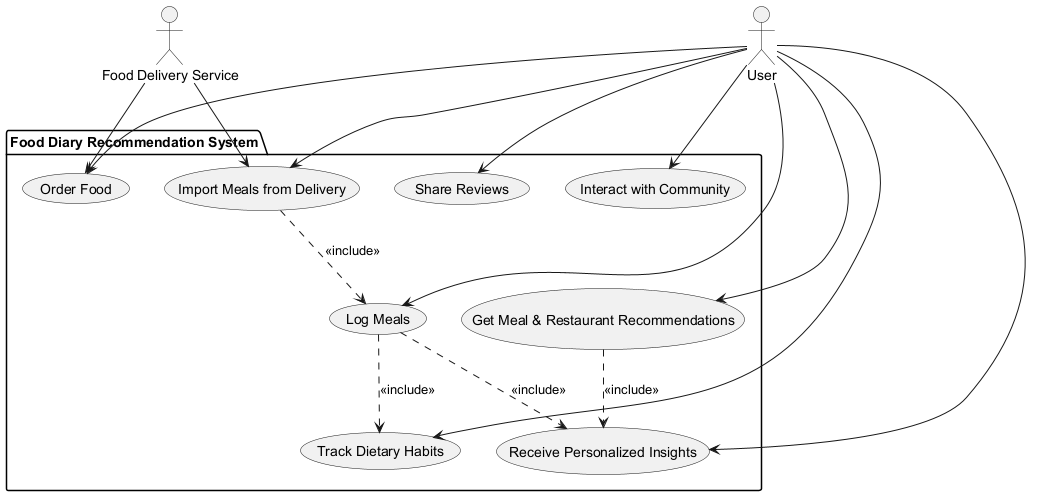

The diagram above was rendered by PlantUML. Its source (embedded in the PNG):
@startuml
' Define all actors first
actor "User" as User
actor "Food Delivery Service" as FoodDelivery

' Define system boundary using package
package "Food Diary Recommendation System" {
  usecase "Log Meals" as UC_LogMeals
  usecase "Track Dietary Habits" as UC_TrackHabits
  usecase "Receive Personalized Insights" as UC_Insights
  usecase "Import Meals from Delivery" as UC_ImportMeals
  usecase "Get Meal & Restaurant Recommendations" as UC_Recommend
  usecase "Share Reviews" as UC_ShareReviews
  usecase "Interact with Community" as UC_Community
  usecase "Order Food" as UC_OrderFood
}

' Define relationships
User --> UC_LogMeals
User --> UC_TrackHabits
User --> UC_Insights
User --> UC_Recommend
User --> UC_ShareReviews
User --> UC_Community
User --> UC_OrderFood
UC_LogMeals ..> UC_TrackHabits : <<include>>
UC_LogMeals ..> UC_Insights : <<include>>
UC_Recommend ..> UC_Insights : <<include>>
UC_ImportMeals ..> UC_LogMeals : <<include>>
FoodDelivery --> UC_ImportMeals
User --> UC_ImportMeals
FoodDelivery --> UC_OrderFood

@enduml